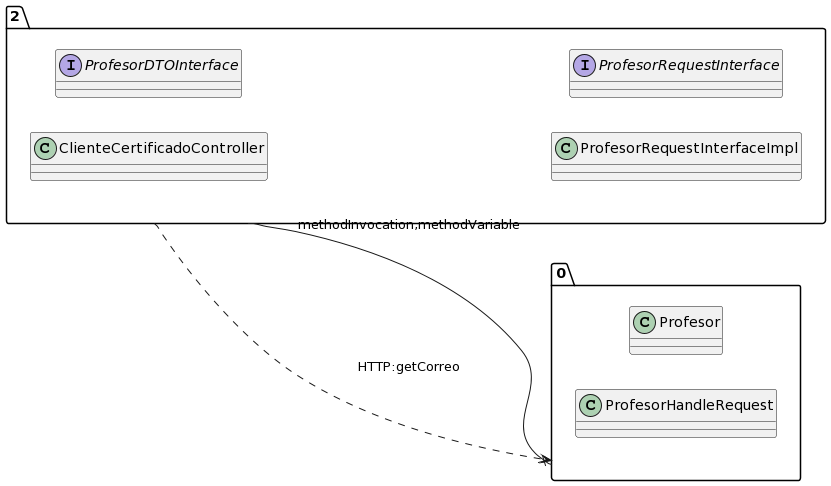

The diagram above was rendered by PlantUML. Its source (embedded in the PNG):
@startuml
allow_mixing
left to right direction
package "2"{
class ClienteCertificadoController
interface ProfesorDTOInterface
class ProfesorRequestInterfaceImpl
interface ProfesorRequestInterface

}
package "0"{
class Profesor
class ProfesorHandleRequest

}
"2" --x "0":methodInvocation,methodVariable
"2" ..> "0":HTTP:getCorreo
@enduml